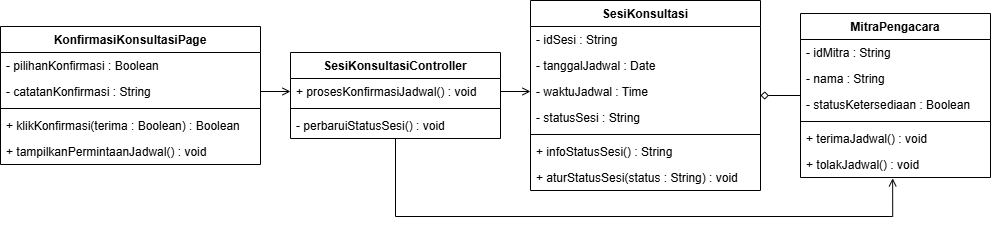

The diagram above was exported from draw.io. Its source (the exported page's mxGraphModel, read from the mxfile embedded in the PNG):
<mxGraphModel dx="1051" dy="468" grid="1" gridSize="10" guides="1" tooltips="1" connect="1" arrows="1" fold="1" page="1" pageScale="1" pageWidth="850" pageHeight="1100" math="0" shadow="0">
  <root>
    <mxCell id="0" />
    <mxCell id="1" parent="0" />
    <mxCell id="wEZ1JULAYnHSnTkBCvLX-27" parent="1" style="swimlane;fontStyle=1;childLayout=stackLayout;horizontal=1;startSize=26;horizontalStack=0;resizeParent=1;resizeParentMax=0;resizeLast=0;collapsible=1;marginBottom=0;" value="KonfirmasiKonsultasiPage" vertex="1">
      <mxGeometry height="138" width="260" x="20" y="180" as="geometry" />
    </mxCell>
    <mxCell id="wEZ1JULAYnHSnTkBCvLX-28" parent="wEZ1JULAYnHSnTkBCvLX-27" style="text;strokeColor=none;fillColor=none;align=left;verticalAlign=top;spacingLeft=4;spacingRight=4;overflow=hidden;rotatable=0;points=[[0,0.5],[1,0.5]];portConstraint=eastwest;" value="- pilihanKonfirmasi : Boolean" vertex="1">
      <mxGeometry height="26" width="260" y="26" as="geometry" />
    </mxCell>
    <mxCell id="wEZ1JULAYnHSnTkBCvLX-53" edge="1" parent="wEZ1JULAYnHSnTkBCvLX-27" source="wEZ1JULAYnHSnTkBCvLX-29" style="edgeStyle=orthogonalEdgeStyle;rounded=0;orthogonalLoop=1;jettySize=auto;html=1;defaultLabelBackgroundColor=gap;endArrow=open;endFill=0;">
      <mxGeometry relative="1" as="geometry">
        <mxPoint x="290" y="65" as="targetPoint" />
      </mxGeometry>
    </mxCell>
    <mxCell id="wEZ1JULAYnHSnTkBCvLX-29" parent="wEZ1JULAYnHSnTkBCvLX-27" style="text;strokeColor=none;fillColor=none;align=left;verticalAlign=top;spacingLeft=4;spacingRight=4;overflow=hidden;rotatable=0;points=[[0,0.5],[1,0.5]];portConstraint=eastwest;" value="- catatanKonfirmasi : String" vertex="1">
      <mxGeometry height="26" width="260" y="52" as="geometry" />
    </mxCell>
    <mxCell id="wEZ1JULAYnHSnTkBCvLX-30" parent="wEZ1JULAYnHSnTkBCvLX-27" style="line;strokeWidth=1;fillColor=none;align=left;verticalAlign=middle;spacingTop=-1;spacingLeft=3;spacingRight=3;rotatable=0;labelPosition=right;points=[];portConstraint=eastwest;" value="" vertex="1">
      <mxGeometry height="8" width="260" y="78" as="geometry" />
    </mxCell>
    <mxCell id="wEZ1JULAYnHSnTkBCvLX-31" parent="wEZ1JULAYnHSnTkBCvLX-27" style="text;strokeColor=none;fillColor=none;align=left;verticalAlign=top;spacingLeft=4;spacingRight=4;overflow=hidden;rotatable=0;points=[[0,0.5],[1,0.5]];portConstraint=eastwest;" value="+ klikKonfirmasi(terima : Boolean) : Boolean" vertex="1">
      <mxGeometry height="26" width="260" y="86" as="geometry" />
    </mxCell>
    <mxCell id="wEZ1JULAYnHSnTkBCvLX-32" parent="wEZ1JULAYnHSnTkBCvLX-27" style="text;strokeColor=none;fillColor=none;align=left;verticalAlign=top;spacingLeft=4;spacingRight=4;overflow=hidden;rotatable=0;points=[[0,0.5],[1,0.5]];portConstraint=eastwest;" value="+ tampilkanPermintaanJadwal() : void" vertex="1">
      <mxGeometry height="26" width="260" y="112" as="geometry" />
    </mxCell>
    <mxCell id="wEZ1JULAYnHSnTkBCvLX-33" parent="1" style="swimlane;fontStyle=1;childLayout=stackLayout;horizontal=1;startSize=26;horizontalStack=0;resizeParent=1;resizeParentMax=0;resizeLast=0;collapsible=1;marginBottom=0;" value="SesiKonsultasiController" vertex="1">
      <mxGeometry height="86" width="210" x="310" y="206" as="geometry" />
    </mxCell>
    <mxCell id="wEZ1JULAYnHSnTkBCvLX-34" parent="wEZ1JULAYnHSnTkBCvLX-33" style="text;strokeColor=none;fillColor=none;align=left;verticalAlign=top;spacingLeft=4;spacingRight=4;overflow=hidden;rotatable=0;points=[[0,0.5],[1,0.5]];portConstraint=eastwest;" value="+ prosesKonfirmasiJadwal() : void" vertex="1">
      <mxGeometry height="26" width="210" y="26" as="geometry" />
    </mxCell>
    <mxCell id="wEZ1JULAYnHSnTkBCvLX-35" parent="wEZ1JULAYnHSnTkBCvLX-33" style="line;strokeWidth=1;fillColor=none;align=left;verticalAlign=middle;spacingTop=-1;spacingLeft=3;spacingRight=3;rotatable=0;labelPosition=right;points=[];portConstraint=eastwest;" value="" vertex="1">
      <mxGeometry height="8" width="210" y="52" as="geometry" />
    </mxCell>
    <mxCell id="wEZ1JULAYnHSnTkBCvLX-36" parent="wEZ1JULAYnHSnTkBCvLX-33" style="text;strokeColor=none;fillColor=none;align=left;verticalAlign=top;spacingLeft=4;spacingRight=4;overflow=hidden;rotatable=0;points=[[0,0.5],[1,0.5]];portConstraint=eastwest;" value="- perbaruiStatusSesi() : void" vertex="1">
      <mxGeometry height="26" width="210" y="60" as="geometry" />
    </mxCell>
    <mxCell id="wEZ1JULAYnHSnTkBCvLX-37" parent="1" style="swimlane;fontStyle=1;childLayout=stackLayout;horizontal=1;startSize=26;horizontalStack=0;resizeParent=1;resizeParentMax=0;resizeLast=0;collapsible=1;marginBottom=0;" value="SesiKonsultasi" vertex="1">
      <mxGeometry height="190" width="230" x="550" y="154" as="geometry" />
    </mxCell>
    <mxCell id="wEZ1JULAYnHSnTkBCvLX-38" parent="wEZ1JULAYnHSnTkBCvLX-37" style="text;strokeColor=none;fillColor=none;align=left;verticalAlign=top;spacingLeft=4;spacingRight=4;overflow=hidden;rotatable=0;points=[[0,0.5],[1,0.5]];portConstraint=eastwest;" value="- idSesi : String" vertex="1">
      <mxGeometry height="26" width="230" y="26" as="geometry" />
    </mxCell>
    <mxCell id="wEZ1JULAYnHSnTkBCvLX-39" parent="wEZ1JULAYnHSnTkBCvLX-37" style="text;strokeColor=none;fillColor=none;align=left;verticalAlign=top;spacingLeft=4;spacingRight=4;overflow=hidden;rotatable=0;points=[[0,0.5],[1,0.5]];portConstraint=eastwest;" value="- tanggalJadwal : Date" vertex="1">
      <mxGeometry height="26" width="230" y="52" as="geometry" />
    </mxCell>
    <mxCell id="wEZ1JULAYnHSnTkBCvLX-40" parent="wEZ1JULAYnHSnTkBCvLX-37" style="text;strokeColor=none;fillColor=none;align=left;verticalAlign=top;spacingLeft=4;spacingRight=4;overflow=hidden;rotatable=0;points=[[0,0.5],[1,0.5]];portConstraint=eastwest;" value="- waktuJadwal : Time" vertex="1">
      <mxGeometry height="26" width="230" y="78" as="geometry" />
    </mxCell>
    <mxCell id="wEZ1JULAYnHSnTkBCvLX-41" parent="wEZ1JULAYnHSnTkBCvLX-37" style="text;strokeColor=none;fillColor=none;align=left;verticalAlign=top;spacingLeft=4;spacingRight=4;overflow=hidden;rotatable=0;points=[[0,0.5],[1,0.5]];portConstraint=eastwest;" value="- statusSesi : String" vertex="1">
      <mxGeometry height="26" width="230" y="104" as="geometry" />
    </mxCell>
    <mxCell id="wEZ1JULAYnHSnTkBCvLX-42" parent="wEZ1JULAYnHSnTkBCvLX-37" style="line;strokeWidth=1;fillColor=none;align=left;verticalAlign=middle;spacingTop=-1;spacingLeft=3;spacingRight=3;rotatable=0;labelPosition=right;points=[];portConstraint=eastwest;" value="" vertex="1">
      <mxGeometry height="8" width="230" y="130" as="geometry" />
    </mxCell>
    <mxCell id="wEZ1JULAYnHSnTkBCvLX-43" parent="wEZ1JULAYnHSnTkBCvLX-37" style="text;strokeColor=none;fillColor=none;align=left;verticalAlign=top;spacingLeft=4;spacingRight=4;overflow=hidden;rotatable=0;points=[[0,0.5],[1,0.5]];portConstraint=eastwest;" value="+ infoStatusSesi() : String" vertex="1">
      <mxGeometry height="26" width="230" y="138" as="geometry" />
    </mxCell>
    <mxCell id="wEZ1JULAYnHSnTkBCvLX-44" parent="wEZ1JULAYnHSnTkBCvLX-37" style="text;strokeColor=none;fillColor=none;align=left;verticalAlign=top;spacingLeft=4;spacingRight=4;overflow=hidden;rotatable=0;points=[[0,0.5],[1,0.5]];portConstraint=eastwest;" value="+ aturStatusSesi(status : String) : void" vertex="1">
      <mxGeometry height="26" width="230" y="164" as="geometry" />
    </mxCell>
    <mxCell id="wEZ1JULAYnHSnTkBCvLX-55" edge="1" parent="1" source="wEZ1JULAYnHSnTkBCvLX-45" style="edgeStyle=orthogonalEdgeStyle;rounded=0;orthogonalLoop=1;jettySize=auto;html=1;entryX=1;entryY=0.5;entryDx=0;entryDy=0;defaultLabelBackgroundColor=gap;endArrow=diamond;endFill=0;" target="wEZ1JULAYnHSnTkBCvLX-37">
      <mxGeometry relative="1" as="geometry" />
    </mxCell>
    <mxCell id="wEZ1JULAYnHSnTkBCvLX-45" parent="1" style="swimlane;fontStyle=1;childLayout=stackLayout;horizontal=1;startSize=26;horizontalStack=0;resizeParent=1;resizeParentMax=0;resizeLast=0;collapsible=1;marginBottom=0;" value="MitraPengacara" vertex="1">
      <mxGeometry height="164" width="190" x="820" y="167" as="geometry" />
    </mxCell>
    <mxCell id="wEZ1JULAYnHSnTkBCvLX-46" parent="wEZ1JULAYnHSnTkBCvLX-45" style="text;strokeColor=none;fillColor=none;align=left;verticalAlign=top;spacingLeft=4;spacingRight=4;overflow=hidden;rotatable=0;points=[[0,0.5],[1,0.5]];portConstraint=eastwest;" value="- idMitra : String" vertex="1">
      <mxGeometry height="26" width="190" y="26" as="geometry" />
    </mxCell>
    <mxCell id="wEZ1JULAYnHSnTkBCvLX-47" parent="wEZ1JULAYnHSnTkBCvLX-45" style="text;strokeColor=none;fillColor=none;align=left;verticalAlign=top;spacingLeft=4;spacingRight=4;overflow=hidden;rotatable=0;points=[[0,0.5],[1,0.5]];portConstraint=eastwest;" value="- nama : String" vertex="1">
      <mxGeometry height="26" width="190" y="52" as="geometry" />
    </mxCell>
    <mxCell id="wEZ1JULAYnHSnTkBCvLX-48" parent="wEZ1JULAYnHSnTkBCvLX-45" style="text;strokeColor=none;fillColor=none;align=left;verticalAlign=top;spacingLeft=4;spacingRight=4;overflow=hidden;rotatable=0;points=[[0,0.5],[1,0.5]];portConstraint=eastwest;" value="- statusKetersediaan : Boolean" vertex="1">
      <mxGeometry height="26" width="190" y="78" as="geometry" />
    </mxCell>
    <mxCell id="wEZ1JULAYnHSnTkBCvLX-49" parent="wEZ1JULAYnHSnTkBCvLX-45" style="line;strokeWidth=1;fillColor=none;align=left;verticalAlign=middle;spacingTop=-1;spacingLeft=3;spacingRight=3;rotatable=0;labelPosition=right;points=[];portConstraint=eastwest;" value="" vertex="1">
      <mxGeometry height="8" width="190" y="104" as="geometry" />
    </mxCell>
    <mxCell id="wEZ1JULAYnHSnTkBCvLX-50" parent="wEZ1JULAYnHSnTkBCvLX-45" style="text;strokeColor=none;fillColor=none;align=left;verticalAlign=top;spacingLeft=4;spacingRight=4;overflow=hidden;rotatable=0;points=[[0,0.5],[1,0.5]];portConstraint=eastwest;" value="+ terimaJadwal() : void" vertex="1">
      <mxGeometry height="26" width="190" y="112" as="geometry" />
    </mxCell>
    <mxCell id="wEZ1JULAYnHSnTkBCvLX-51" parent="wEZ1JULAYnHSnTkBCvLX-45" style="text;strokeColor=none;fillColor=none;align=left;verticalAlign=top;spacingLeft=4;spacingRight=4;overflow=hidden;rotatable=0;points=[[0,0.5],[1,0.5]];portConstraint=eastwest;" value="+ tolakJadwal() : void" vertex="1">
      <mxGeometry height="26" width="190" y="138" as="geometry" />
    </mxCell>
    <mxCell id="wEZ1JULAYnHSnTkBCvLX-54" edge="1" parent="1" source="wEZ1JULAYnHSnTkBCvLX-34" style="edgeStyle=orthogonalEdgeStyle;rounded=0;orthogonalLoop=1;jettySize=auto;html=1;defaultLabelBackgroundColor=gap;endArrow=open;endFill=0;" target="wEZ1JULAYnHSnTkBCvLX-40">
      <mxGeometry relative="1" as="geometry" />
    </mxCell>
    <mxCell id="wEZ1JULAYnHSnTkBCvLX-56" edge="1" parent="1" source="wEZ1JULAYnHSnTkBCvLX-33" style="edgeStyle=orthogonalEdgeStyle;rounded=0;orthogonalLoop=1;jettySize=auto;html=1;defaultLabelBackgroundColor=gap;entryX=0.485;entryY=1.032;entryDx=0;entryDy=0;entryPerimeter=0;endArrow=open;endFill=0;" target="wEZ1JULAYnHSnTkBCvLX-51">
      <mxGeometry relative="1" x="0.0108" as="geometry">
        <Array as="points">
          <mxPoint x="415" y="370" />
          <mxPoint x="912.2" y="370" />
        </Array>
        <mxPoint x="920" y="360" as="targetPoint" />
      </mxGeometry>
    </mxCell>
  </root>
</mxGraphModel>